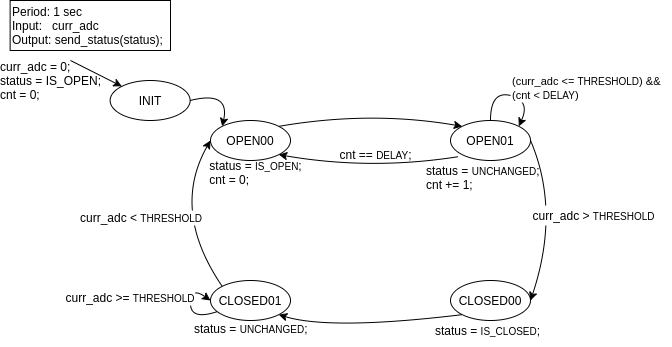

The diagram above was exported from draw.io. Its source (the exported page's mxGraphModel, read from the mxfile embedded in the PNG):
<mxGraphModel dx="760" dy="417" grid="1" gridSize="10" guides="1" tooltips="1" connect="1" arrows="1" fold="1" page="1" pageScale="1" pageWidth="850" pageHeight="1100" math="0" shadow="0">
  <root>
    <mxCell id="0" />
    <mxCell id="1" parent="0" />
    <mxCell id="IOKj15CSKrK2hT0eMiim-3" value="INIT" style="ellipse;whiteSpace=wrap;html=1;" vertex="1" parent="1">
      <mxGeometry x="139.63" y="160" width="80" height="40" as="geometry" />
    </mxCell>
    <mxCell id="IOKj15CSKrK2hT0eMiim-4" value="" style="endArrow=classic;html=1;entryX=0;entryY=0;entryDx=0;entryDy=0;" edge="1" parent="1" target="IOKj15CSKrK2hT0eMiim-3">
      <mxGeometry width="50" height="50" relative="1" as="geometry">
        <mxPoint x="100" y="140" as="sourcePoint" />
        <mxPoint x="139.63" y="170" as="targetPoint" />
      </mxGeometry>
    </mxCell>
    <mxCell id="IOKj15CSKrK2hT0eMiim-5" value="&lt;div style=&quot;text-align: left&quot;&gt;curr_adc = 0;&lt;/div&gt;&lt;div style=&quot;text-align: left&quot;&gt;status = IS_OPEN;&lt;/div&gt;&lt;div style=&quot;text-align: left&quot;&gt;cnt = 0;&lt;/div&gt;" style="text;html=1;align=center;verticalAlign=middle;resizable=0;points=[];labelBackgroundColor=none;" vertex="1" connectable="0" parent="IOKj15CSKrK2hT0eMiim-4">
      <mxGeometry x="-0.4267" y="-2" relative="1" as="geometry">
        <mxPoint x="-34.25" y="10.770000000000003" as="offset" />
      </mxGeometry>
    </mxCell>
    <mxCell id="IOKj15CSKrK2hT0eMiim-6" value="OPEN00" style="ellipse;whiteSpace=wrap;html=1;" vertex="1" parent="1">
      <mxGeometry x="240" y="200" width="80" height="40" as="geometry" />
    </mxCell>
    <mxCell id="IOKj15CSKrK2hT0eMiim-10" value="" style="curved=1;endArrow=classic;html=1;exitX=1;exitY=0.5;exitDx=0;exitDy=0;entryX=0;entryY=0;entryDx=0;entryDy=0;" edge="1" parent="1" source="IOKj15CSKrK2hT0eMiim-3" target="IOKj15CSKrK2hT0eMiim-6">
      <mxGeometry width="50" height="50" relative="1" as="geometry">
        <mxPoint x="229.63" y="200" as="sourcePoint" />
        <mxPoint x="279.63" y="150" as="targetPoint" />
        <Array as="points">
          <mxPoint x="259.63" y="170" />
        </Array>
      </mxGeometry>
    </mxCell>
    <mxCell id="IOKj15CSKrK2hT0eMiim-11" value="status = &lt;font style=&quot;font-size: 10px&quot;&gt;IS_OPEN&lt;/font&gt;;&lt;br&gt;&lt;div style=&quot;text-align: left&quot;&gt;&lt;span&gt;cnt = 0;&lt;/span&gt;&lt;/div&gt;" style="text;html=1;align=center;verticalAlign=middle;resizable=0;points=[];autosize=1;" vertex="1" parent="1">
      <mxGeometry x="229.63" y="237" width="110" height="30" as="geometry" />
    </mxCell>
    <mxCell id="IOKj15CSKrK2hT0eMiim-12" value="" style="curved=1;endArrow=classic;html=1;exitX=1;exitY=0;exitDx=0;exitDy=0;entryX=0;entryY=0;entryDx=0;entryDy=0;" edge="1" parent="1" source="IOKj15CSKrK2hT0eMiim-6" target="IOKj15CSKrK2hT0eMiim-42">
      <mxGeometry width="50" height="50" relative="1" as="geometry">
        <mxPoint x="310" y="185" as="sourcePoint" />
        <mxPoint x="390" y="195" as="targetPoint" />
        <Array as="points">
          <mxPoint x="400" y="190" />
        </Array>
      </mxGeometry>
    </mxCell>
    <mxCell id="IOKj15CSKrK2hT0eMiim-14" value="CLOSED00" style="ellipse;whiteSpace=wrap;html=1;" vertex="1" parent="1">
      <mxGeometry x="480" y="360" width="80" height="40" as="geometry" />
    </mxCell>
    <mxCell id="IOKj15CSKrK2hT0eMiim-16" value="" style="curved=1;endArrow=classic;html=1;entryX=1;entryY=0.5;entryDx=0;entryDy=0;exitX=1;exitY=0.5;exitDx=0;exitDy=0;" edge="1" parent="1" source="IOKj15CSKrK2hT0eMiim-42" target="IOKj15CSKrK2hT0eMiim-14">
      <mxGeometry width="50" height="50" relative="1" as="geometry">
        <mxPoint x="570" y="250" as="sourcePoint" />
        <mxPoint x="429.63" y="300" as="targetPoint" />
        <Array as="points">
          <mxPoint x="590" y="290" />
        </Array>
      </mxGeometry>
    </mxCell>
    <mxCell id="IOKj15CSKrK2hT0eMiim-18" value="CLOSED01" style="ellipse;whiteSpace=wrap;html=1;" vertex="1" parent="1">
      <mxGeometry x="240" y="360" width="80" height="40" as="geometry" />
    </mxCell>
    <mxCell id="IOKj15CSKrK2hT0eMiim-19" value="" style="curved=1;endArrow=classic;html=1;entryX=1;entryY=1;entryDx=0;entryDy=0;exitX=0;exitY=1;exitDx=0;exitDy=0;" edge="1" parent="1" source="IOKj15CSKrK2hT0eMiim-14" target="IOKj15CSKrK2hT0eMiim-18">
      <mxGeometry width="50" height="50" relative="1" as="geometry">
        <mxPoint x="385" y="390" as="sourcePoint" />
        <mxPoint x="335" y="440" as="targetPoint" />
        <Array as="points">
          <mxPoint x="360" y="410" />
        </Array>
      </mxGeometry>
    </mxCell>
    <mxCell id="IOKj15CSKrK2hT0eMiim-22" value="status = &lt;font style=&quot;font-size: 10px&quot;&gt;IS_CLOSED&lt;/font&gt;;" style="text;html=1;align=center;verticalAlign=middle;resizable=0;points=[];autosize=1;" vertex="1" parent="1">
      <mxGeometry x="456.5" y="400" width="120" height="20" as="geometry" />
    </mxCell>
    <mxCell id="IOKj15CSKrK2hT0eMiim-23" value="status = &lt;font style=&quot;font-size: 10px&quot;&gt;UNCHANGED&lt;/font&gt;;" style="text;html=1;" vertex="1" parent="1">
      <mxGeometry x="222.22" y="395" width="115.56" height="30" as="geometry" />
    </mxCell>
    <mxCell id="IOKj15CSKrK2hT0eMiim-25" value="" style="curved=1;endArrow=classic;html=1;exitX=0;exitY=0;exitDx=0;exitDy=0;entryX=0;entryY=0.5;entryDx=0;entryDy=0;" edge="1" parent="1" source="IOKj15CSKrK2hT0eMiim-18" target="IOKj15CSKrK2hT0eMiim-6">
      <mxGeometry width="50" height="50" relative="1" as="geometry">
        <mxPoint x="234.83000000000015" y="280.0000000000001" as="sourcePoint" />
        <mxPoint x="270" y="230" as="targetPoint" />
        <Array as="points">
          <mxPoint x="200" y="290" />
        </Array>
      </mxGeometry>
    </mxCell>
    <mxCell id="IOKj15CSKrK2hT0eMiim-28" value="" style="curved=1;endArrow=classic;html=1;entryX=0;entryY=0.5;entryDx=0;entryDy=0;" edge="1" parent="1" source="IOKj15CSKrK2hT0eMiim-18" target="IOKj15CSKrK2hT0eMiim-18">
      <mxGeometry width="50" height="50" relative="1" as="geometry">
        <mxPoint x="120" y="390" as="sourcePoint" />
        <mxPoint x="170" y="340" as="targetPoint" />
        <Array as="points">
          <mxPoint x="220" y="400" />
          <mxPoint x="220" y="366" />
        </Array>
      </mxGeometry>
    </mxCell>
    <mxCell id="IOKj15CSKrK2hT0eMiim-31" value="&lt;span style=&quot;white-space: nowrap&quot;&gt;curr_adc &amp;gt;= &lt;font style=&quot;font-size: 10px&quot;&gt;THRESHOLD&lt;/font&gt;&lt;/span&gt;" style="text;html=1;strokeColor=none;fillColor=#ffffff;align=center;verticalAlign=middle;whiteSpace=wrap;rounded=0;labelBackgroundColor=none;" vertex="1" parent="1">
      <mxGeometry x="94.63" y="370" width="130" height="15" as="geometry" />
    </mxCell>
    <mxCell id="IOKj15CSKrK2hT0eMiim-37" value="&lt;span style=&quot;white-space: nowrap&quot;&gt;curr_adc &amp;lt; &lt;font style=&quot;font-size: 10px&quot;&gt;THRESHOLD&lt;/font&gt;&lt;/span&gt;" style="text;html=1;strokeColor=none;fillColor=#ffffff;align=center;verticalAlign=middle;whiteSpace=wrap;rounded=0;labelBackgroundColor=none;" vertex="1" parent="1">
      <mxGeometry x="105.81" y="290" width="130.37" height="15" as="geometry" />
    </mxCell>
    <mxCell id="IOKj15CSKrK2hT0eMiim-39" value="&lt;span style=&quot;white-space: nowrap&quot;&gt;Period: 1 sec&lt;/span&gt;&lt;br style=&quot;white-space: nowrap&quot;&gt;&lt;span style=&quot;white-space: nowrap&quot;&gt;Input:&amp;nbsp; &amp;nbsp;curr_adc&lt;br&gt;&lt;/span&gt;&lt;span style=&quot;text-align: center ; white-space: nowrap&quot;&gt;Output: send_status(status);&lt;/span&gt;&lt;span style=&quot;white-space: nowrap&quot;&gt;&lt;br&gt;&lt;/span&gt;" style="text;html=1;strokeColor=#000000;fillColor=none;align=left;verticalAlign=middle;whiteSpace=wrap;rounded=0;labelBackgroundColor=none;" vertex="1" parent="1">
      <mxGeometry x="39.63" y="80" width="160.37" height="50" as="geometry" />
    </mxCell>
    <mxCell id="IOKj15CSKrK2hT0eMiim-42" value="OPEN01" style="ellipse;whiteSpace=wrap;html=1;labelBackgroundColor=none;strokeColor=#000000;fillColor=#ffffff;align=center;" vertex="1" parent="1">
      <mxGeometry x="480" y="200" width="80" height="40" as="geometry" />
    </mxCell>
    <mxCell id="IOKj15CSKrK2hT0eMiim-51" value="" style="curved=1;endArrow=classic;html=1;exitX=0.5;exitY=0;exitDx=0;exitDy=0;entryX=1;entryY=0;entryDx=0;entryDy=0;" edge="1" parent="1" source="IOKj15CSKrK2hT0eMiim-42" target="IOKj15CSKrK2hT0eMiim-42">
      <mxGeometry width="50" height="50" relative="1" as="geometry">
        <mxPoint x="530" y="190" as="sourcePoint" />
        <mxPoint x="580" y="140" as="targetPoint" />
        <Array as="points">
          <mxPoint x="520" y="170" />
          <mxPoint x="560" y="180" />
        </Array>
      </mxGeometry>
    </mxCell>
    <mxCell id="IOKj15CSKrK2hT0eMiim-38" value="&lt;span style=&quot;white-space: nowrap&quot;&gt;&lt;span style=&quot;font-size: 11px&quot;&gt;(curr_adc &amp;lt;= &lt;/span&gt;&lt;font style=&quot;font-size: 10px&quot;&gt;THRESHOLD&lt;/font&gt;&lt;span style=&quot;font-size: 11px&quot;&gt;) &amp;amp;&amp;amp;&lt;/span&gt;&lt;br&gt;&lt;span style=&quot;font-size: 11px&quot;&gt;(cnt &amp;lt; &lt;/span&gt;&lt;font style=&quot;font-size: 10px&quot;&gt;DELAY&lt;/font&gt;&lt;span style=&quot;font-size: 11px&quot;&gt;)&lt;/span&gt;&lt;br&gt;&lt;/span&gt;" style="text;html=1;align=left;verticalAlign=middle;whiteSpace=wrap;rounded=0;labelBackgroundColor=none;fillColor=#ffffff;" vertex="1" parent="1">
      <mxGeometry x="540" y="152" width="160" height="30" as="geometry" />
    </mxCell>
    <mxCell id="IOKj15CSKrK2hT0eMiim-52" value="status = &lt;font style=&quot;font-size: 10px&quot;&gt;UNCHANGED&lt;/font&gt;;&lt;br&gt;cnt += 1;" style="text;html=1;strokeColor=none;fillColor=none;align=left;verticalAlign=middle;whiteSpace=wrap;rounded=0;labelBackgroundColor=none;" vertex="1" parent="1">
      <mxGeometry x="454" y="240" width="125" height="33" as="geometry" />
    </mxCell>
    <mxCell id="IOKj15CSKrK2hT0eMiim-54" value="cnt == &lt;font style=&quot;font-size: 10px&quot;&gt;DELAY&lt;/font&gt;;" style="text;html=1;strokeColor=none;fillColor=none;align=center;verticalAlign=middle;whiteSpace=wrap;rounded=0;labelBackgroundColor=none;" vertex="1" parent="1">
      <mxGeometry x="357" y="224" width="97" height="20" as="geometry" />
    </mxCell>
    <mxCell id="IOKj15CSKrK2hT0eMiim-55" value="" style="curved=1;endArrow=classic;html=1;exitX=0.095;exitY=0.905;exitDx=0;exitDy=0;exitPerimeter=0;entryX=1;entryY=1;entryDx=0;entryDy=0;" edge="1" parent="1" source="IOKj15CSKrK2hT0eMiim-42" target="IOKj15CSKrK2hT0eMiim-6">
      <mxGeometry width="50" height="50" relative="1" as="geometry">
        <mxPoint x="380" y="260" as="sourcePoint" />
        <mxPoint x="430" y="210" as="targetPoint" />
        <Array as="points">
          <mxPoint x="400" y="250" />
        </Array>
      </mxGeometry>
    </mxCell>
    <mxCell id="IOKj15CSKrK2hT0eMiim-56" value="curr_adc &amp;gt; &lt;font style=&quot;font-size: 10px&quot;&gt;THRESHOLD&lt;/font&gt;" style="text;html=1;strokeColor=none;fillColor=#ffffff;align=center;verticalAlign=middle;whiteSpace=wrap;rounded=0;labelBackgroundColor=none;" vertex="1" parent="1">
      <mxGeometry x="555" y="285" width="137" height="20" as="geometry" />
    </mxCell>
  </root>
</mxGraphModel>